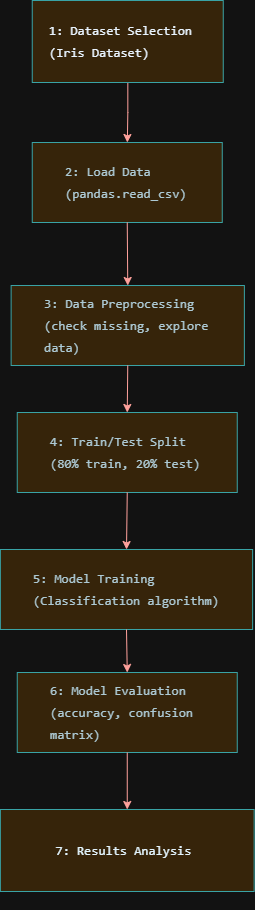

The diagram above was exported from draw.io. Its source (the exported page's mxGraphModel, read from the mxfile embedded in the PNG):
<mxGraphModel dx="1563" dy="1100" grid="0" gridSize="10" guides="1" tooltips="1" connect="1" arrows="1" fold="1" page="1" pageScale="1" pageWidth="827" pageHeight="1169" background="none" math="0" shadow="0">
  <root>
    <mxCell id="0" />
    <mxCell id="1" parent="0" />
    <mxCell id="PNhpcpb9r_WBaXX8cCGD-19" edge="1" parent="1" source="PNhpcpb9r_WBaXX8cCGD-2" style="edgeStyle=orthogonalEdgeStyle;rounded=0;orthogonalLoop=1;jettySize=auto;html=1;movable=0;resizable=0;rotatable=0;deletable=0;editable=0;locked=1;connectable=0;labelBackgroundColor=none;strokeColor=#A8201A;fontColor=default;" target="PNhpcpb9r_WBaXX8cCGD-3" value="">
      <mxGeometry relative="1" as="geometry" />
    </mxCell>
    <mxCell id="PNhpcpb9r_WBaXX8cCGD-2" parent="1" style="rounded=0;whiteSpace=wrap;html=1;movable=0;resizable=0;rotatable=0;deletable=0;editable=0;locked=1;connectable=0;labelBackgroundColor=none;fillColor=#FAE5C7;strokeColor=#0F8B8D;fontColor=#143642;" value="&lt;pre style=&quot;font-variant-numeric: normal; font-variant-east-asian: normal; font-variant-alternates: normal; font-size-adjust: none; font-language-override: normal; font-kerning: auto; font-optical-sizing: auto; font-feature-settings: normal; font-variation-settings: normal; font-variant-position: normal; font-variant-emoji: normal; font-stretch: normal; font-size: 13px; line-height: 22px; font-family: Menlo, Monaco, Consolas, &amp;quot;Cascadia Mono&amp;quot;, &amp;quot;Ubuntu Mono&amp;quot;, &amp;quot;DejaVu Sans Mono&amp;quot;, &amp;quot;Liberation Mono&amp;quot;, &amp;quot;JetBrains Mono&amp;quot;, &amp;quot;Fira Code&amp;quot;, Cousine, &amp;quot;Roboto Mono&amp;quot;, &amp;quot;Courier New&amp;quot;, Courier, sans-serif, system-ui; overflow: auto; text-wrap-mode: wrap; word-break: break-all; padding: 16px; text-align: start; margin: 0px !important;&quot;&gt;&lt;font style=&quot;color: light-dark(rgb(249, 250, 251), rgb(233, 244, 255));&quot;&gt;1: Dataset Selection (Iris Dataset)   &lt;/font&gt;&lt;/pre&gt;" vertex="1">
      <mxGeometry height="82" width="191" x="322.75" y="28" as="geometry" />
    </mxCell>
    <mxCell id="PNhpcpb9r_WBaXX8cCGD-3" parent="1" style="rounded=0;whiteSpace=wrap;html=1;movable=0;resizable=0;rotatable=0;deletable=0;editable=0;locked=1;connectable=0;labelBackgroundColor=none;fillColor=#FAE5C7;strokeColor=#0F8B8D;fontColor=#143642;" value="&lt;pre style=&quot;font-variant-numeric: normal; font-variant-east-asian: normal; font-variant-alternates: normal; font-size-adjust: none; font-language-override: normal; font-kerning: auto; font-optical-sizing: auto; font-feature-settings: normal; font-variation-settings: normal; font-variant-position: normal; font-variant-emoji: normal; font-stretch: normal; font-size: 13px; line-height: 22px; font-family: Menlo, Monaco, Consolas, &amp;quot;Cascadia Mono&amp;quot;, &amp;quot;Ubuntu Mono&amp;quot;, &amp;quot;DejaVu Sans Mono&amp;quot;, &amp;quot;Liberation Mono&amp;quot;, &amp;quot;JetBrains Mono&amp;quot;, &amp;quot;Fira Code&amp;quot;, Cousine, &amp;quot;Roboto Mono&amp;quot;, &amp;quot;Courier New&amp;quot;, Courier, sans-serif, system-ui; overflow: auto; text-wrap-mode: wrap; word-break: break-all; padding: 16px; text-align: start; margin: 0px !important;&quot;&gt;&lt;pre style=&quot;font-variant-numeric: normal; font-variant-east-asian: normal; font-variant-alternates: normal; font-size-adjust: none; font-language-override: normal; font-kerning: auto; font-optical-sizing: auto; font-feature-settings: normal; font-variation-settings: normal; font-variant-position: normal; font-variant-emoji: normal; font-stretch: normal; line-height: 22px; font-family: Menlo, Monaco, Consolas, &amp;quot;Cascadia Mono&amp;quot;, &amp;quot;Ubuntu Mono&amp;quot;, &amp;quot;DejaVu Sans Mono&amp;quot;, &amp;quot;Liberation Mono&amp;quot;, &amp;quot;JetBrains Mono&amp;quot;, &amp;quot;Fira Code&amp;quot;, Cousine, &amp;quot;Roboto Mono&amp;quot;, &amp;quot;Courier New&amp;quot;, Courier, sans-serif, system-ui; overflow: auto; text-wrap-mode: wrap; word-break: break-all; padding: 16px; margin: 0px !important;&quot;&gt;&lt;font&gt;2: Load Data    &lt;/font&gt;(pandas.read_csv) &lt;/pre&gt;&lt;/pre&gt;" vertex="1">
      <mxGeometry height="80" width="190" x="322.75" y="170" as="geometry" />
    </mxCell>
    <mxCell id="PNhpcpb9r_WBaXX8cCGD-4" parent="1" style="rounded=0;whiteSpace=wrap;html=1;movable=1;resizable=1;rotatable=1;deletable=1;editable=1;locked=0;connectable=1;labelBackgroundColor=none;fillColor=#FAE5C7;strokeColor=#0F8B8D;fontColor=#143642;" value="&lt;pre style=&quot;font-variant-numeric: normal; font-variant-east-asian: normal; font-variant-alternates: normal; font-size-adjust: none; font-language-override: normal; font-kerning: auto; font-optical-sizing: auto; font-feature-settings: normal; font-variation-settings: normal; font-variant-position: normal; font-variant-emoji: normal; font-stretch: normal; line-height: 22px; overflow: auto; word-break: break-all; padding: 16px; text-align: start; margin: 0px !important;&quot;&gt;&lt;pre style=&quot;font-variant-numeric: normal; font-variant-east-asian: normal; font-variant-alternates: normal; font-size-adjust: none; font-language-override: normal; font-kerning: auto; font-optical-sizing: auto; font-feature-settings: normal; font-variation-settings: normal; font-variant-position: normal; font-variant-emoji: normal; font-stretch: normal; line-height: 22px; overflow: auto; word-break: break-all; padding: 16px; margin: 0px !important;&quot;&gt;&lt;font face=&quot;Menlo, Monaco, Consolas, Cascadia Mono, Ubuntu Mono, DejaVu Sans Mono, Liberation Mono, JetBrains Mono, Fira Code, Cousine, Roboto Mono, Courier New, Courier, sans-serif, system-ui&quot;&gt;&lt;span style=&quot;font-size: 13px; text-wrap-mode: wrap;&quot;&gt;3: Data Preprocessing (check missing, explore data)   &lt;/span&gt;&lt;/font&gt;&lt;/pre&gt;&lt;/pre&gt;" vertex="1">
      <mxGeometry height="80" width="233.25" x="301.63" y="313" as="geometry" />
    </mxCell>
    <mxCell id="PNhpcpb9r_WBaXX8cCGD-5" parent="1" style="rounded=0;whiteSpace=wrap;html=1;movable=0;resizable=0;rotatable=0;deletable=0;editable=0;locked=1;connectable=0;labelBackgroundColor=none;fillColor=#FAE5C7;strokeColor=#0F8B8D;fontColor=#143642;" value="&lt;pre style=&quot;font-variant-numeric: normal; font-variant-east-asian: normal; font-variant-alternates: normal; font-size-adjust: none; font-language-override: normal; font-kerning: auto; font-optical-sizing: auto; font-feature-settings: normal; font-variation-settings: normal; font-variant-position: normal; font-variant-emoji: normal; font-stretch: normal; line-height: 22px; overflow: auto; word-break: break-all; padding: 16px; text-align: start; margin: 0px !important;&quot;&gt;&lt;pre style=&quot;font-variant-numeric: normal; font-variant-east-asian: normal; font-variant-alternates: normal; font-size-adjust: none; font-language-override: normal; font-kerning: auto; font-optical-sizing: auto; font-feature-settings: normal; font-variation-settings: normal; font-variant-position: normal; font-variant-emoji: normal; font-stretch: normal; line-height: 22px; overflow: auto; word-break: break-all; padding: 16px; margin: 0px !important;&quot;&gt;&lt;font face=&quot;Menlo, Monaco, Consolas, Cascadia Mono, Ubuntu Mono, DejaVu Sans Mono, Liberation Mono, JetBrains Mono, Fira Code, Cousine, Roboto Mono, Courier New, Courier, sans-serif, system-ui&quot;&gt;&lt;span style=&quot;font-size: 13px; text-wrap-mode: wrap;&quot;&gt;4: Train/Test Split (80% train, 20% test)  &lt;/span&gt;&lt;/font&gt;&lt;/pre&gt;&lt;/pre&gt;" vertex="1">
      <mxGeometry height="80" width="220" x="307.75" y="440" as="geometry" />
    </mxCell>
    <mxCell id="PNhpcpb9r_WBaXX8cCGD-6" parent="1" style="rounded=0;whiteSpace=wrap;html=1;movable=1;resizable=1;rotatable=1;deletable=1;editable=1;locked=0;connectable=1;labelBackgroundColor=none;fillColor=#FAE5C7;strokeColor=#0F8B8D;fontColor=#143642;" value="&lt;pre style=&quot;font-variant-numeric: normal; font-variant-east-asian: normal; font-variant-alternates: normal; font-size-adjust: none; font-language-override: normal; font-kerning: auto; font-optical-sizing: auto; font-feature-settings: normal; font-variation-settings: normal; font-variant-position: normal; font-variant-emoji: normal; font-stretch: normal; line-height: 22px; overflow: auto; word-break: break-all; padding: 16px; text-align: start; margin: 0px !important;&quot;&gt;&lt;pre style=&quot;font-variant-numeric: normal; font-variant-east-asian: normal; font-variant-alternates: normal; font-size-adjust: none; font-language-override: normal; font-kerning: auto; font-optical-sizing: auto; font-feature-settings: normal; font-variation-settings: normal; font-variant-position: normal; font-variant-emoji: normal; font-stretch: normal; line-height: 22px; overflow: auto; word-break: break-all; padding: 16px; margin: 0px !important;&quot;&gt;&lt;font face=&quot;Menlo, Monaco, Consolas, Cascadia Mono, Ubuntu Mono, DejaVu Sans Mono, Liberation Mono, JetBrains Mono, Fira Code, Cousine, Roboto Mono, Courier New, Courier, sans-serif, system-ui&quot;&gt;&lt;span style=&quot;font-size: 13px; text-wrap-mode: wrap;&quot;&gt;5: Model Training         (Classification algorithm)&lt;/span&gt;&lt;/font&gt;&lt;/pre&gt;&lt;/pre&gt;" vertex="1">
      <mxGeometry height="80" width="252.25" x="290.88" y="577" as="geometry" />
    </mxCell>
    <mxCell id="PNhpcpb9r_WBaXX8cCGD-7" parent="1" style="rounded=0;whiteSpace=wrap;html=1;movable=0;resizable=0;rotatable=0;deletable=0;editable=0;locked=1;connectable=0;labelBackgroundColor=none;fillColor=#FAE5C7;strokeColor=#0F8B8D;fontColor=#143642;" value="&lt;pre style=&quot;font-variant-numeric: normal; font-variant-east-asian: normal; font-variant-alternates: normal; font-size-adjust: none; font-language-override: normal; font-kerning: auto; font-optical-sizing: auto; font-feature-settings: normal; font-variation-settings: normal; font-variant-position: normal; font-variant-emoji: normal; font-stretch: normal; line-height: 22px; overflow: auto; word-break: break-all; padding: 16px; text-align: start; margin: 0px !important;&quot;&gt;&lt;pre style=&quot;font-variant-numeric: normal; font-variant-east-asian: normal; font-variant-alternates: normal; font-size-adjust: none; font-language-override: normal; font-kerning: auto; font-optical-sizing: auto; font-feature-settings: normal; font-variation-settings: normal; font-variant-position: normal; font-variant-emoji: normal; font-stretch: normal; line-height: 22px; overflow: auto; word-break: break-all; padding: 16px; margin: 0px !important;&quot;&gt;&lt;font face=&quot;Menlo, Monaco, Consolas, Cascadia Mono, Ubuntu Mono, DejaVu Sans Mono, Liberation Mono, JetBrains Mono, Fira Code, Cousine, Roboto Mono, Courier New, Courier, sans-serif, system-ui&quot;&gt;&lt;span style=&quot;font-size: 13px; text-wrap-mode: wrap;&quot;&gt;6: Model Evaluation (accuracy, confusion matrix)&lt;/span&gt;&lt;/font&gt;&lt;/pre&gt;&lt;/pre&gt;" vertex="1">
      <mxGeometry height="80" width="220" x="307.75" y="700" as="geometry" />
    </mxCell>
    <mxCell id="PNhpcpb9r_WBaXX8cCGD-8" parent="1" style="rounded=0;whiteSpace=wrap;html=1;movable=0;resizable=0;rotatable=0;deletable=0;editable=0;locked=1;connectable=0;labelBackgroundColor=none;fillColor=#FAE5C7;strokeColor=#0F8B8D;fontColor=#143642;" value="&lt;pre style=&quot;font-variant-numeric: normal; font-variant-east-asian: normal; font-variant-alternates: normal; font-size-adjust: none; font-language-override: normal; font-kerning: auto; font-optical-sizing: auto; font-feature-settings: normal; font-variation-settings: normal; font-variant-position: normal; font-variant-emoji: normal; font-stretch: normal; font-size: 13px; line-height: 22px; font-family: Menlo, Monaco, Consolas, &amp;quot;Cascadia Mono&amp;quot;, &amp;quot;Ubuntu Mono&amp;quot;, &amp;quot;DejaVu Sans Mono&amp;quot;, &amp;quot;Liberation Mono&amp;quot;, &amp;quot;JetBrains Mono&amp;quot;, &amp;quot;Fira Code&amp;quot;, Cousine, &amp;quot;Roboto Mono&amp;quot;, &amp;quot;Courier New&amp;quot;, Courier, sans-serif, system-ui; overflow: auto; text-wrap-mode: wrap; word-break: break-all; padding: 16px; text-align: start; margin: 0px !important;&quot;&gt;&lt;pre style=&quot;font-variant-numeric: normal; font-variant-east-asian: normal; font-variant-alternates: normal; font-size-adjust: none; font-language-override: normal; font-kerning: auto; font-optical-sizing: auto; font-feature-settings: normal; font-variation-settings: normal; font-variant-position: normal; font-variant-emoji: normal; font-stretch: normal; line-height: 22px; font-family: Menlo, Monaco, Consolas, &amp;quot;Cascadia Mono&amp;quot;, &amp;quot;Ubuntu Mono&amp;quot;, &amp;quot;DejaVu Sans Mono&amp;quot;, &amp;quot;Liberation Mono&amp;quot;, &amp;quot;JetBrains Mono&amp;quot;, &amp;quot;Fira Code&amp;quot;, Cousine, &amp;quot;Roboto Mono&amp;quot;, &amp;quot;Courier New&amp;quot;, Courier, sans-serif, system-ui; overflow: auto; text-wrap-mode: wrap; word-break: break-all; padding: 16px; margin: 0px !important;&quot;&gt;&lt;pre style=&quot;font-variant-numeric: normal; font-variant-east-asian: normal; font-variant-alternates: normal; font-size-adjust: none; font-language-override: normal; font-kerning: auto; font-optical-sizing: auto; font-feature-settings: normal; font-variation-settings: normal; font-variant-position: normal; font-variant-emoji: normal; font-stretch: normal; line-height: 22px; font-family: Menlo, Monaco, Consolas, &amp;quot;Cascadia Mono&amp;quot;, &amp;quot;Ubuntu Mono&amp;quot;, &amp;quot;DejaVu Sans Mono&amp;quot;, &amp;quot;Liberation Mono&amp;quot;, &amp;quot;JetBrains Mono&amp;quot;, &amp;quot;Fira Code&amp;quot;, Cousine, &amp;quot;Roboto Mono&amp;quot;, &amp;quot;Courier New&amp;quot;, Courier, sans-serif, system-ui; overflow: auto; text-wrap-mode: wrap; word-break: break-all; padding: 16px; margin: 0px !important;&quot;&gt;&lt;font style=&quot;color: light-dark(rgb(249, 250, 251), rgb(227, 245, 255));&quot;&gt;7: Results Analysis &lt;/font&gt;&lt;/pre&gt;&lt;/pre&gt;&lt;/pre&gt;" vertex="1">
      <mxGeometry height="82" width="253.75" x="290.875" y="837" as="geometry" />
    </mxCell>
    <mxCell id="PNhpcpb9r_WBaXX8cCGD-14" edge="1" parent="1" source="PNhpcpb9r_WBaXX8cCGD-3" style="endArrow=classic;html=1;rounded=0;entryX=0.5;entryY=0;entryDx=0;entryDy=0;exitX=0.5;exitY=1;exitDx=0;exitDy=0;movable=0;resizable=0;rotatable=0;deletable=0;editable=0;locked=1;connectable=0;labelBackgroundColor=none;strokeColor=#A8201A;fontColor=default;" target="PNhpcpb9r_WBaXX8cCGD-4" value="">
      <mxGeometry height="50" relative="1" width="50" as="geometry">
        <mxPoint x="390" y="321" as="sourcePoint" />
        <mxPoint x="440" y="271" as="targetPoint" />
      </mxGeometry>
    </mxCell>
    <mxCell id="PNhpcpb9r_WBaXX8cCGD-15" edge="1" parent="1" source="PNhpcpb9r_WBaXX8cCGD-4" style="endArrow=classic;html=1;rounded=0;entryX=0.5;entryY=0;entryDx=0;entryDy=0;exitX=0.5;exitY=1;exitDx=0;exitDy=0;movable=0;resizable=0;rotatable=0;deletable=0;editable=0;locked=1;connectable=0;labelBackgroundColor=none;strokeColor=#A8201A;fontColor=default;" target="PNhpcpb9r_WBaXX8cCGD-5" value="">
      <mxGeometry height="50" relative="1" width="50" as="geometry">
        <mxPoint x="384" y="442" as="sourcePoint" />
        <mxPoint x="434" y="392" as="targetPoint" />
      </mxGeometry>
    </mxCell>
    <mxCell id="PNhpcpb9r_WBaXX8cCGD-16" edge="1" parent="1" source="PNhpcpb9r_WBaXX8cCGD-6" style="endArrow=classic;html=1;rounded=0;entryX=0.5;entryY=0;entryDx=0;entryDy=0;exitX=0.5;exitY=1;exitDx=0;exitDy=0;movable=0;resizable=0;rotatable=0;deletable=0;editable=0;locked=1;connectable=0;labelBackgroundColor=none;strokeColor=#A8201A;fontColor=default;" target="PNhpcpb9r_WBaXX8cCGD-7" value="">
      <mxGeometry height="50" relative="1" width="50" as="geometry">
        <mxPoint x="202" y="723" as="sourcePoint" />
        <mxPoint x="252" y="673" as="targetPoint" />
      </mxGeometry>
    </mxCell>
    <mxCell id="PNhpcpb9r_WBaXX8cCGD-17" edge="1" parent="1" source="PNhpcpb9r_WBaXX8cCGD-5" style="endArrow=classic;html=1;rounded=0;entryX=0.5;entryY=0;entryDx=0;entryDy=0;exitX=0.5;exitY=1;exitDx=0;exitDy=0;movable=0;resizable=0;rotatable=0;deletable=0;editable=0;locked=1;connectable=0;labelBackgroundColor=none;strokeColor=#A8201A;fontColor=default;" target="PNhpcpb9r_WBaXX8cCGD-6" value="">
      <mxGeometry height="50" relative="1" width="50" as="geometry">
        <mxPoint x="187" y="597" as="sourcePoint" />
        <mxPoint x="237" y="547" as="targetPoint" />
      </mxGeometry>
    </mxCell>
    <mxCell id="PNhpcpb9r_WBaXX8cCGD-18" edge="1" parent="1" source="PNhpcpb9r_WBaXX8cCGD-7" style="endArrow=classic;html=1;rounded=0;entryX=0.5;entryY=0;entryDx=0;entryDy=0;exitX=0.5;exitY=1;exitDx=0;exitDy=0;movable=0;resizable=0;rotatable=0;deletable=0;editable=0;locked=1;connectable=0;labelBackgroundColor=none;strokeColor=#A8201A;fontColor=default;" target="PNhpcpb9r_WBaXX8cCGD-8" value="">
      <mxGeometry height="50" relative="1" width="50" as="geometry">
        <mxPoint x="204" y="868" as="sourcePoint" />
        <mxPoint x="254" y="818" as="targetPoint" />
      </mxGeometry>
    </mxCell>
  </root>
</mxGraphModel>